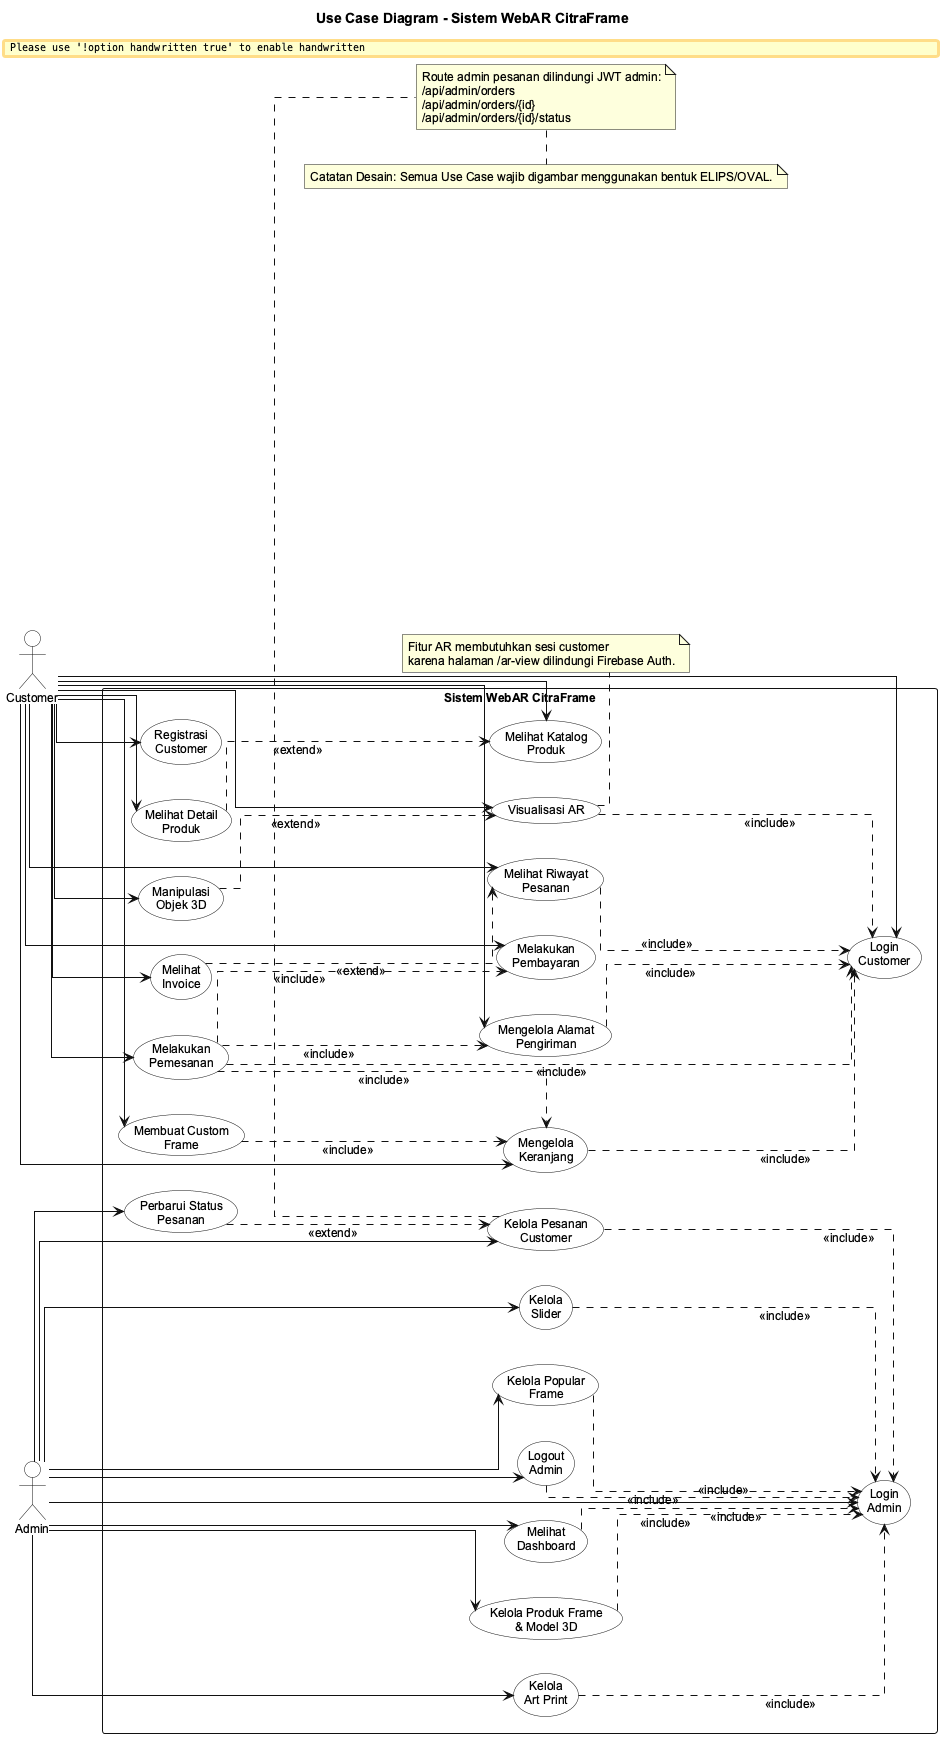

The diagram above was rendered by PlantUML. Its source (embedded in the PNG):
@startuml UseCase_CitraFrame
title Use Case Diagram - Sistem WebAR CitraFrame

left to right direction
skinparam shadowing false
skinparam packageStyle rectangle
skinparam actorStyle stick
skinparam linetype ortho
skinparam handwritten false
skinparam defaultFontName Arial
skinparam defaultFontSize 12
skinparam usecase {
  BackgroundColor #FFFFFF
  BorderColor #111111
  ArrowColor #111111
}
skinparam actor {
  BackgroundColor #FFFFFF
  BorderColor #111111
}
skinparam rectangle {
  BackgroundColor #FFFFFF
  BorderColor #111111
}

actor "Customer" as Customer
actor "Admin" as Admin

rectangle "Sistem WebAR CitraFrame" {
  usecase "Registrasi\nCustomer" as UC_Register
  usecase "Login\nCustomer" as UC_Login
  usecase "Melihat Katalog\nProduk" as UC_Catalog
  usecase "Melihat Detail\nProduk" as UC_Detail
  usecase "Membuat Custom\nFrame" as UC_Custom
  usecase "Visualisasi AR" as UC_AR
  usecase "Manipulasi\nObjek 3D" as UC_Manipulate
  usecase "Mengelola\nKeranjang" as UC_Cart
  usecase "Mengelola Alamat\nPengiriman" as UC_Address
  usecase "Melakukan\nPemesanan" as UC_Order
  usecase "Melakukan\nPembayaran" as UC_Payment
  usecase "Melihat Riwayat\nPesanan" as UC_History
  usecase "Melihat\nInvoice" as UC_Invoice

  usecase "Login\nAdmin" as UA_Login
  usecase "Melihat\nDashboard" as UA_Dashboard
  usecase "Kelola Produk Frame\n& Model 3D" as UA_Product
  usecase "Kelola\nArt Print" as UA_Print
  usecase "Kelola\nSlider" as UA_Slider
  usecase "Kelola Popular\nFrame" as UA_Popular
  usecase "Kelola Pesanan\nCustomer" as UA_Order
  usecase "Perbarui Status\nPesanan" as UA_Status
  usecase "Logout\nAdmin" as UA_Logout
}

' Customer associations
Customer --> UC_Register
Customer --> UC_Login
Customer --> UC_Catalog
Customer --> UC_Detail
Customer --> UC_Custom
Customer --> UC_AR
Customer --> UC_Manipulate
Customer --> UC_Cart
Customer --> UC_Address
Customer --> UC_Order
Customer --> UC_Payment
Customer --> UC_History
Customer --> UC_Invoice

' Customer include and extend relations
UC_Detail ..> UC_Catalog : <<extend>>
UC_Manipulate ..> UC_AR : <<extend>>
UC_Invoice ..> UC_History : <<extend>>

UC_AR ..> UC_Login : <<include>>
UC_Cart ..> UC_Login : <<include>>
UC_Address ..> UC_Login : <<include>>
UC_Order ..> UC_Login : <<include>>
UC_History ..> UC_Login : <<include>>

UC_Order ..> UC_Cart : <<include>>
UC_Order ..> UC_Address : <<include>>
UC_Order ..> UC_Payment : <<include>>
UC_Custom ..> UC_Cart : <<include>>

' Admin associations
Admin --> UA_Login
Admin --> UA_Dashboard
Admin --> UA_Product
Admin --> UA_Print
Admin --> UA_Slider
Admin --> UA_Popular
Admin --> UA_Order
Admin --> UA_Status
Admin --> UA_Logout

' Admin include and extend relations
UA_Dashboard ..> UA_Login : <<include>>
UA_Product ..> UA_Login : <<include>>
UA_Print ..> UA_Login : <<include>>
UA_Slider ..> UA_Login : <<include>>
UA_Popular ..> UA_Login : <<include>>
UA_Order ..> UA_Login : <<include>>
UA_Logout ..> UA_Login : <<include>>
UA_Status ..> UA_Order : <<extend>>

note bottom of UC_AR
Fitur AR membutuhkan sesi customer
karena halaman /ar-view dilindungi Firebase Auth.
end note

note bottom of UA_Order
Route admin pesanan dilindungi JWT admin:
/api/admin/orders
/api/admin/orders/{id}
/api/admin/orders/{id}/status
end note

note bottom
Catatan Desain: Semua Use Case wajib digambar menggunakan bentuk ELIPS/OVAL.
end note

@enduml